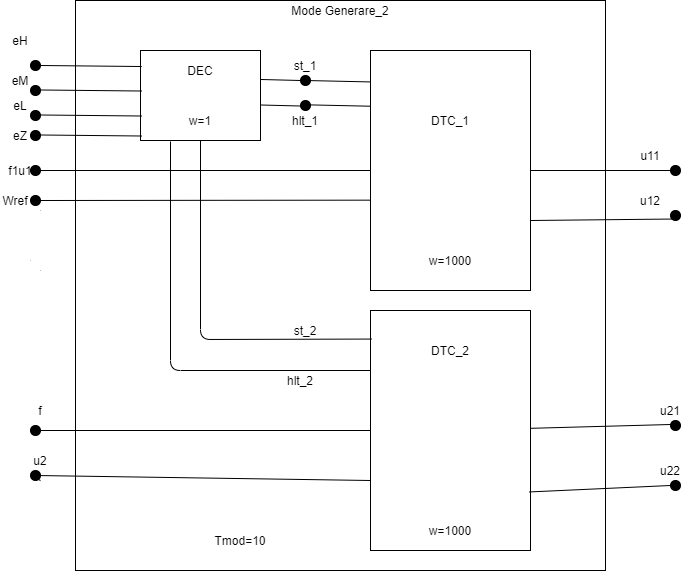

The diagram above was exported from draw.io. Its source (the exported page's mxGraphModel, read from the mxfile embedded in the PNG):
<mxGraphModel dx="1247" dy="665" grid="1" gridSize="10" guides="1" tooltips="1" connect="1" arrows="1" fold="1" page="1" pageScale="1" pageWidth="850" pageHeight="1100" math="0" shadow="0">
  <root>
    <mxCell id="Lgg7AUYEgkx1ow42EqY6-0" />
    <mxCell id="Lgg7AUYEgkx1ow42EqY6-1" parent="Lgg7AUYEgkx1ow42EqY6-0" />
    <mxCell id="Lgg7AUYEgkx1ow42EqY6-2" value="" style="rounded=0;whiteSpace=wrap;html=1;" vertex="1" parent="Lgg7AUYEgkx1ow42EqY6-1">
      <mxGeometry x="115" y="30" width="530" height="570" as="geometry" />
    </mxCell>
    <mxCell id="Lgg7AUYEgkx1ow42EqY6-3" value="" style="rounded=0;whiteSpace=wrap;html=1;fillColor=#ffffff;" vertex="1" parent="Lgg7AUYEgkx1ow42EqY6-1">
      <mxGeometry x="180" y="80" width="120" height="90" as="geometry" />
    </mxCell>
    <mxCell id="Lgg7AUYEgkx1ow42EqY6-4" value="" style="rounded=0;whiteSpace=wrap;html=1;fillColor=#ffffff;" vertex="1" parent="Lgg7AUYEgkx1ow42EqY6-1">
      <mxGeometry x="410" y="80" width="160" height="240" as="geometry" />
    </mxCell>
    <mxCell id="Lgg7AUYEgkx1ow42EqY6-5" value="DEC" style="text;html=1;strokeColor=none;fillColor=none;align=center;verticalAlign=middle;whiteSpace=wrap;rounded=0;" vertex="1" parent="Lgg7AUYEgkx1ow42EqY6-1">
      <mxGeometry x="220" y="90" width="40" height="20" as="geometry" />
    </mxCell>
    <mxCell id="Lgg7AUYEgkx1ow42EqY6-6" value="DTC_1" style="text;html=1;strokeColor=none;fillColor=none;align=center;verticalAlign=middle;whiteSpace=wrap;rounded=0;" vertex="1" parent="Lgg7AUYEgkx1ow42EqY6-1">
      <mxGeometry x="470" y="140" width="40" height="20" as="geometry" />
    </mxCell>
    <mxCell id="Lgg7AUYEgkx1ow42EqY6-7" value="w=1000" style="text;html=1;strokeColor=none;fillColor=none;align=center;verticalAlign=middle;whiteSpace=wrap;rounded=0;" vertex="1" parent="Lgg7AUYEgkx1ow42EqY6-1">
      <mxGeometry x="470" y="280" width="40" height="20" as="geometry" />
    </mxCell>
    <mxCell id="Lgg7AUYEgkx1ow42EqY6-8" value="w=1" style="text;html=1;strokeColor=none;fillColor=none;align=center;verticalAlign=middle;whiteSpace=wrap;rounded=0;" vertex="1" parent="Lgg7AUYEgkx1ow42EqY6-1">
      <mxGeometry x="220" y="140" width="40" height="20" as="geometry" />
    </mxCell>
    <mxCell id="pxxQck-6LDzRAth5XYXA-0" value="" style="ellipse;whiteSpace=wrap;html=1;aspect=fixed;fillColor=#000000;" vertex="1" parent="Lgg7AUYEgkx1ow42EqY6-1">
      <mxGeometry x="70" y="90" width="10" height="10" as="geometry" />
    </mxCell>
    <mxCell id="pxxQck-6LDzRAth5XYXA-1" value="" style="ellipse;whiteSpace=wrap;html=1;aspect=fixed;fillColor=#000000;" vertex="1" parent="Lgg7AUYEgkx1ow42EqY6-1">
      <mxGeometry x="70" y="115" width="10" height="10" as="geometry" />
    </mxCell>
    <mxCell id="pxxQck-6LDzRAth5XYXA-2" value="" style="ellipse;whiteSpace=wrap;html=1;aspect=fixed;fillColor=#000000;" vertex="1" parent="Lgg7AUYEgkx1ow42EqY6-1">
      <mxGeometry x="70" y="140" width="10" height="10" as="geometry" />
    </mxCell>
    <mxCell id="pxxQck-6LDzRAth5XYXA-3" value="" style="ellipse;whiteSpace=wrap;html=1;aspect=fixed;fillColor=#000000;" vertex="1" parent="Lgg7AUYEgkx1ow42EqY6-1">
      <mxGeometry x="70" y="160" width="10" height="10" as="geometry" />
    </mxCell>
    <mxCell id="pxxQck-6LDzRAth5XYXA-4" value="" style="endArrow=none;html=1;entryX=0.01;entryY=0.178;entryDx=0;entryDy=0;entryPerimeter=0;exitX=1;exitY=0.5;exitDx=0;exitDy=0;" edge="1" parent="Lgg7AUYEgkx1ow42EqY6-1" source="pxxQck-6LDzRAth5XYXA-0" target="Lgg7AUYEgkx1ow42EqY6-3">
      <mxGeometry width="50" height="50" relative="1" as="geometry">
        <mxPoint x="79" y="91" as="sourcePoint" />
        <mxPoint x="120" y="210" as="targetPoint" />
      </mxGeometry>
    </mxCell>
    <mxCell id="pxxQck-6LDzRAth5XYXA-9" value="" style="endArrow=none;html=1;entryX=0.01;entryY=0.178;entryDx=0;entryDy=0;entryPerimeter=0;exitX=1;exitY=0.5;exitDx=0;exitDy=0;" edge="1" parent="Lgg7AUYEgkx1ow42EqY6-1">
      <mxGeometry width="50" height="50" relative="1" as="geometry">
        <mxPoint x="80" y="119.49" as="sourcePoint" />
        <mxPoint x="181.19999999999993" y="120.50999999999998" as="targetPoint" />
      </mxGeometry>
    </mxCell>
    <mxCell id="pxxQck-6LDzRAth5XYXA-10" value="" style="endArrow=none;html=1;entryX=0.01;entryY=0.178;entryDx=0;entryDy=0;entryPerimeter=0;exitX=1;exitY=0.5;exitDx=0;exitDy=0;" edge="1" parent="Lgg7AUYEgkx1ow42EqY6-1">
      <mxGeometry width="50" height="50" relative="1" as="geometry">
        <mxPoint x="80" y="144.49000000000007" as="sourcePoint" />
        <mxPoint x="181.19999999999993" y="145.50999999999993" as="targetPoint" />
      </mxGeometry>
    </mxCell>
    <mxCell id="pxxQck-6LDzRAth5XYXA-11" value="" style="endArrow=none;html=1;entryX=0.01;entryY=0.178;entryDx=0;entryDy=0;entryPerimeter=0;exitX=1;exitY=0.5;exitDx=0;exitDy=0;" edge="1" parent="Lgg7AUYEgkx1ow42EqY6-1">
      <mxGeometry width="50" height="50" relative="1" as="geometry">
        <mxPoint x="80" y="164.49000000000007" as="sourcePoint" />
        <mxPoint x="181.19999999999993" y="165.50999999999993" as="targetPoint" />
      </mxGeometry>
    </mxCell>
    <mxCell id="pxxQck-6LDzRAth5XYXA-12" value="" style="ellipse;whiteSpace=wrap;html=1;aspect=fixed;fillColor=#000000;" vertex="1" parent="Lgg7AUYEgkx1ow42EqY6-1">
      <mxGeometry x="340" y="105" width="10" height="10" as="geometry" />
    </mxCell>
    <mxCell id="pxxQck-6LDzRAth5XYXA-13" value="" style="ellipse;whiteSpace=wrap;html=1;aspect=fixed;fillColor=#000000;" vertex="1" parent="Lgg7AUYEgkx1ow42EqY6-1">
      <mxGeometry x="340" y="130" width="10" height="10" as="geometry" />
    </mxCell>
    <mxCell id="pxxQck-6LDzRAth5XYXA-14" value="" style="endArrow=none;html=1;exitX=0.999;exitY=0.322;exitDx=0;exitDy=0;exitPerimeter=0;entryX=0;entryY=0.5;entryDx=0;entryDy=0;" edge="1" parent="Lgg7AUYEgkx1ow42EqY6-1" source="Lgg7AUYEgkx1ow42EqY6-3" target="pxxQck-6LDzRAth5XYXA-12">
      <mxGeometry width="50" height="50" relative="1" as="geometry">
        <mxPoint x="290" y="150" as="sourcePoint" />
        <mxPoint x="341" y="114" as="targetPoint" />
      </mxGeometry>
    </mxCell>
    <mxCell id="pxxQck-6LDzRAth5XYXA-19" value="" style="endArrow=none;html=1;exitX=0.999;exitY=0.322;exitDx=0;exitDy=0;exitPerimeter=0;entryX=0;entryY=0.5;entryDx=0;entryDy=0;" edge="1" parent="Lgg7AUYEgkx1ow42EqY6-1">
      <mxGeometry width="50" height="50" relative="1" as="geometry">
        <mxPoint x="299.88" y="134.49" as="sourcePoint" />
        <mxPoint x="340" y="135.51" as="targetPoint" />
      </mxGeometry>
    </mxCell>
    <mxCell id="pxxQck-6LDzRAth5XYXA-20" value="" style="endArrow=none;html=1;entryX=0.003;entryY=0.131;entryDx=0;entryDy=0;entryPerimeter=0;" edge="1" parent="Lgg7AUYEgkx1ow42EqY6-1" target="Lgg7AUYEgkx1ow42EqY6-4">
      <mxGeometry width="50" height="50" relative="1" as="geometry">
        <mxPoint x="345" y="110" as="sourcePoint" />
        <mxPoint x="407" y="112" as="targetPoint" />
      </mxGeometry>
    </mxCell>
    <mxCell id="pxxQck-6LDzRAth5XYXA-21" value="" style="endArrow=none;html=1;entryX=0.003;entryY=0.131;entryDx=0;entryDy=0;entryPerimeter=0;" edge="1" parent="Lgg7AUYEgkx1ow42EqY6-1">
      <mxGeometry width="50" height="50" relative="1" as="geometry">
        <mxPoint x="344.52" y="134.28" as="sourcePoint" />
        <mxPoint x="410" y="135.72000000000003" as="targetPoint" />
      </mxGeometry>
    </mxCell>
    <mxCell id="pxxQck-6LDzRAth5XYXA-22" value="eH" style="text;html=1;strokeColor=none;fillColor=none;align=center;verticalAlign=middle;whiteSpace=wrap;rounded=0;" vertex="1" parent="Lgg7AUYEgkx1ow42EqY6-1">
      <mxGeometry x="40" y="60" width="40" height="20" as="geometry" />
    </mxCell>
    <mxCell id="pxxQck-6LDzRAth5XYXA-23" value="eM" style="text;html=1;strokeColor=none;fillColor=none;align=center;verticalAlign=middle;whiteSpace=wrap;rounded=0;" vertex="1" parent="Lgg7AUYEgkx1ow42EqY6-1">
      <mxGeometry x="40" y="100" width="40" height="20" as="geometry" />
    </mxCell>
    <mxCell id="pxxQck-6LDzRAth5XYXA-24" value="eL" style="text;html=1;strokeColor=none;fillColor=none;align=center;verticalAlign=middle;whiteSpace=wrap;rounded=0;" vertex="1" parent="Lgg7AUYEgkx1ow42EqY6-1">
      <mxGeometry x="40" y="125" width="40" height="20" as="geometry" />
    </mxCell>
    <mxCell id="pxxQck-6LDzRAth5XYXA-25" value="eZ" style="text;html=1;strokeColor=none;fillColor=none;align=center;verticalAlign=middle;whiteSpace=wrap;rounded=0;" vertex="1" parent="Lgg7AUYEgkx1ow42EqY6-1">
      <mxGeometry x="40" y="155" width="40" height="20" as="geometry" />
    </mxCell>
    <mxCell id="pxxQck-6LDzRAth5XYXA-26" value="st_1" style="text;html=1;strokeColor=none;fillColor=none;align=center;verticalAlign=middle;whiteSpace=wrap;rounded=0;" vertex="1" parent="Lgg7AUYEgkx1ow42EqY6-1">
      <mxGeometry x="325" y="85" width="40" height="20" as="geometry" />
    </mxCell>
    <mxCell id="pxxQck-6LDzRAth5XYXA-27" value="hlt_1" style="text;html=1;strokeColor=none;fillColor=none;align=center;verticalAlign=middle;whiteSpace=wrap;rounded=0;" vertex="1" parent="Lgg7AUYEgkx1ow42EqY6-1">
      <mxGeometry x="325" y="140" width="40" height="20" as="geometry" />
    </mxCell>
    <mxCell id="pxxQck-6LDzRAth5XYXA-28" value="" style="endArrow=none;html=1;" edge="1" parent="Lgg7AUYEgkx1ow42EqY6-1" source="pxxQck-6LDzRAth5XYXA-53">
      <mxGeometry width="50" height="50" relative="1" as="geometry">
        <mxPoint x="680" y="150" as="sourcePoint" />
        <mxPoint x="710" y="200" as="targetPoint" />
      </mxGeometry>
    </mxCell>
    <mxCell id="pxxQck-6LDzRAth5XYXA-30" value="" style="endArrow=none;html=1;entryX=0;entryY=1;entryDx=0;entryDy=0;" edge="1" parent="Lgg7AUYEgkx1ow42EqY6-1" target="pxxQck-6LDzRAth5XYXA-55">
      <mxGeometry width="50" height="50" relative="1" as="geometry">
        <mxPoint x="570" y="250" as="sourcePoint" />
        <mxPoint x="710" y="250" as="targetPoint" />
      </mxGeometry>
    </mxCell>
    <mxCell id="pxxQck-6LDzRAth5XYXA-31" value="u11" style="text;html=1;strokeColor=none;fillColor=none;align=center;verticalAlign=middle;whiteSpace=wrap;rounded=0;" vertex="1" parent="Lgg7AUYEgkx1ow42EqY6-1">
      <mxGeometry x="670" y="175" width="40" height="20" as="geometry" />
    </mxCell>
    <mxCell id="pxxQck-6LDzRAth5XYXA-32" value="u12" style="text;html=1;strokeColor=none;fillColor=none;align=center;verticalAlign=middle;whiteSpace=wrap;rounded=0;" vertex="1" parent="Lgg7AUYEgkx1ow42EqY6-1">
      <mxGeometry x="670" y="220" width="40" height="20" as="geometry" />
    </mxCell>
    <mxCell id="pxxQck-6LDzRAth5XYXA-33" value="" style="endArrow=none;html=1;entryX=0;entryY=0.5;entryDx=0;entryDy=0;" edge="1" parent="Lgg7AUYEgkx1ow42EqY6-1" source="pxxQck-6LDzRAth5XYXA-37" target="Lgg7AUYEgkx1ow42EqY6-4">
      <mxGeometry width="50" height="50" relative="1" as="geometry">
        <mxPoint x="70" y="200" as="sourcePoint" />
        <mxPoint x="120" y="230" as="targetPoint" />
      </mxGeometry>
    </mxCell>
    <mxCell id="pxxQck-6LDzRAth5XYXA-34" value="" style="endArrow=none;html=1;entryX=0;entryY=0.5;entryDx=0;entryDy=0;" edge="1" parent="Lgg7AUYEgkx1ow42EqY6-1" source="pxxQck-6LDzRAth5XYXA-39">
      <mxGeometry width="50" height="50" relative="1" as="geometry">
        <mxPoint x="70" y="229.66" as="sourcePoint" />
        <mxPoint x="410.0000000000001" y="229.66" as="targetPoint" />
      </mxGeometry>
    </mxCell>
    <mxCell id="pxxQck-6LDzRAth5XYXA-37" value="" style="ellipse;whiteSpace=wrap;html=1;aspect=fixed;fillColor=#000000;" vertex="1" parent="Lgg7AUYEgkx1ow42EqY6-1">
      <mxGeometry x="70" y="195" width="10" height="10" as="geometry" />
    </mxCell>
    <mxCell id="pxxQck-6LDzRAth5XYXA-38" value="" style="endArrow=none;html=1;entryX=0;entryY=0.5;entryDx=0;entryDy=0;" edge="1" parent="Lgg7AUYEgkx1ow42EqY6-1" target="pxxQck-6LDzRAth5XYXA-37">
      <mxGeometry width="50" height="50" relative="1" as="geometry">
        <mxPoint x="70" y="200" as="sourcePoint" />
        <mxPoint x="410.0000000000001" y="200" as="targetPoint" />
      </mxGeometry>
    </mxCell>
    <mxCell id="pxxQck-6LDzRAth5XYXA-39" value="" style="ellipse;whiteSpace=wrap;html=1;aspect=fixed;fillColor=#000000;" vertex="1" parent="Lgg7AUYEgkx1ow42EqY6-1">
      <mxGeometry x="70" y="225" width="10" height="10" as="geometry" />
    </mxCell>
    <mxCell id="pxxQck-6LDzRAth5XYXA-40" value="" style="endArrow=none;html=1;entryX=0;entryY=0.5;entryDx=0;entryDy=0;" edge="1" parent="Lgg7AUYEgkx1ow42EqY6-1" target="pxxQck-6LDzRAth5XYXA-39">
      <mxGeometry width="50" height="50" relative="1" as="geometry">
        <mxPoint x="70" y="229.65999999999997" as="sourcePoint" />
        <mxPoint x="410.0000000000001" y="229.65999999999997" as="targetPoint" />
      </mxGeometry>
    </mxCell>
    <mxCell id="pxxQck-6LDzRAth5XYXA-46" value="" style="endArrow=none;html=1;entryX=0;entryY=0.5;entryDx=0;entryDy=0;" edge="1" parent="Lgg7AUYEgkx1ow42EqY6-1">
      <mxGeometry width="50" height="50" relative="1" as="geometry">
        <mxPoint x="70" y="289.65999999999997" as="sourcePoint" />
        <mxPoint x="70" y="290" as="targetPoint" />
      </mxGeometry>
    </mxCell>
    <mxCell id="pxxQck-6LDzRAth5XYXA-47" value="f1u1" style="text;html=1;strokeColor=none;fillColor=none;align=center;verticalAlign=middle;whiteSpace=wrap;rounded=0;" vertex="1" parent="Lgg7AUYEgkx1ow42EqY6-1">
      <mxGeometry x="40" y="190" width="40" height="20" as="geometry" />
    </mxCell>
    <mxCell id="pxxQck-6LDzRAth5XYXA-48" value="Wref&amp;nbsp; &amp;nbsp;" style="text;html=1;strokeColor=none;fillColor=none;align=center;verticalAlign=middle;whiteSpace=wrap;rounded=0;" vertex="1" parent="Lgg7AUYEgkx1ow42EqY6-1">
      <mxGeometry x="40" y="220" width="40" height="20" as="geometry" />
    </mxCell>
    <mxCell id="pxxQck-6LDzRAth5XYXA-51" value="Tmod=10" style="text;html=1;strokeColor=none;fillColor=none;align=center;verticalAlign=middle;whiteSpace=wrap;rounded=0;" vertex="1" parent="Lgg7AUYEgkx1ow42EqY6-1">
      <mxGeometry x="260" y="560" width="40" height="20" as="geometry" />
    </mxCell>
    <mxCell id="pxxQck-6LDzRAth5XYXA-52" value="Mode Generare_2" style="text;html=1;strokeColor=none;fillColor=none;align=center;verticalAlign=middle;whiteSpace=wrap;rounded=0;" vertex="1" parent="Lgg7AUYEgkx1ow42EqY6-1">
      <mxGeometry x="310" y="30" width="140" height="20" as="geometry" />
    </mxCell>
    <mxCell id="pxxQck-6LDzRAth5XYXA-53" value="" style="ellipse;whiteSpace=wrap;html=1;aspect=fixed;fillColor=#000000;" vertex="1" parent="Lgg7AUYEgkx1ow42EqY6-1">
      <mxGeometry x="710" y="195" width="10" height="10" as="geometry" />
    </mxCell>
    <mxCell id="pxxQck-6LDzRAth5XYXA-54" value="" style="endArrow=none;html=1;" edge="1" parent="Lgg7AUYEgkx1ow42EqY6-1" source="Lgg7AUYEgkx1ow42EqY6-4" target="pxxQck-6LDzRAth5XYXA-53">
      <mxGeometry width="50" height="50" relative="1" as="geometry">
        <mxPoint x="570" y="200" as="sourcePoint" />
        <mxPoint x="710" y="200" as="targetPoint" />
      </mxGeometry>
    </mxCell>
    <mxCell id="pxxQck-6LDzRAth5XYXA-55" value="" style="ellipse;whiteSpace=wrap;html=1;aspect=fixed;fillColor=#000000;" vertex="1" parent="Lgg7AUYEgkx1ow42EqY6-1">
      <mxGeometry x="710" y="240" width="10" height="10" as="geometry" />
    </mxCell>
    <mxCell id="pxxQck-6LDzRAth5XYXA-58" value="" style="rounded=0;whiteSpace=wrap;html=1;fillColor=#ffffff;" vertex="1" parent="Lgg7AUYEgkx1ow42EqY6-1">
      <mxGeometry x="410" y="340" width="160" height="240" as="geometry" />
    </mxCell>
    <mxCell id="pxxQck-6LDzRAth5XYXA-59" value="DTC_2" style="text;html=1;strokeColor=none;fillColor=none;align=center;verticalAlign=middle;whiteSpace=wrap;rounded=0;" vertex="1" parent="Lgg7AUYEgkx1ow42EqY6-1">
      <mxGeometry x="470" y="370" width="40" height="20" as="geometry" />
    </mxCell>
    <mxCell id="pxxQck-6LDzRAth5XYXA-60" value="w=1000" style="text;html=1;strokeColor=none;fillColor=none;align=center;verticalAlign=middle;whiteSpace=wrap;rounded=0;" vertex="1" parent="Lgg7AUYEgkx1ow42EqY6-1">
      <mxGeometry x="470" y="550" width="40" height="20" as="geometry" />
    </mxCell>
    <mxCell id="pxxQck-6LDzRAth5XYXA-65" value="" style="ellipse;whiteSpace=wrap;html=1;aspect=fixed;fillColor=#000000;" vertex="1" parent="Lgg7AUYEgkx1ow42EqY6-1">
      <mxGeometry x="710" y="450" width="10" height="10" as="geometry" />
    </mxCell>
    <mxCell id="pxxQck-6LDzRAth5XYXA-66" value="" style="endArrow=none;html=1;" edge="1" parent="Lgg7AUYEgkx1ow42EqY6-1" source="pxxQck-6LDzRAth5XYXA-58">
      <mxGeometry width="50" height="50" relative="1" as="geometry">
        <mxPoint x="770" y="360" as="sourcePoint" />
        <mxPoint x="710" y="454" as="targetPoint" />
        <Array as="points" />
      </mxGeometry>
    </mxCell>
    <mxCell id="pxxQck-6LDzRAth5XYXA-67" value="" style="ellipse;whiteSpace=wrap;html=1;aspect=fixed;fillColor=#000000;" vertex="1" parent="Lgg7AUYEgkx1ow42EqY6-1">
      <mxGeometry x="710" y="510" width="10" height="10" as="geometry" />
    </mxCell>
    <mxCell id="pxxQck-6LDzRAth5XYXA-74" value="" style="endArrow=none;html=1;entryX=0;entryY=0.5;entryDx=0;entryDy=0;" edge="1" parent="Lgg7AUYEgkx1ow42EqY6-1" target="pxxQck-6LDzRAth5XYXA-67">
      <mxGeometry width="50" height="50" relative="1" as="geometry">
        <mxPoint x="568.54" y="521.46" as="sourcePoint" />
        <mxPoint x="710.0044660940675" y="519.9955339059327" as="targetPoint" />
      </mxGeometry>
    </mxCell>
    <mxCell id="pxxQck-6LDzRAth5XYXA-75" value="u21" style="text;html=1;strokeColor=none;fillColor=none;align=center;verticalAlign=middle;whiteSpace=wrap;rounded=0;" vertex="1" parent="Lgg7AUYEgkx1ow42EqY6-1">
      <mxGeometry x="690" y="430" width="40" height="20" as="geometry" />
    </mxCell>
    <mxCell id="pxxQck-6LDzRAth5XYXA-76" value="u22" style="text;html=1;strokeColor=none;fillColor=none;align=center;verticalAlign=middle;whiteSpace=wrap;rounded=0;" vertex="1" parent="Lgg7AUYEgkx1ow42EqY6-1">
      <mxGeometry x="690" y="490" width="40" height="20" as="geometry" />
    </mxCell>
    <mxCell id="pxxQck-6LDzRAth5XYXA-77" value="st_2" style="text;html=1;strokeColor=none;fillColor=none;align=center;verticalAlign=middle;whiteSpace=wrap;rounded=0;" vertex="1" parent="Lgg7AUYEgkx1ow42EqY6-1">
      <mxGeometry x="325" y="350" width="40" height="20" as="geometry" />
    </mxCell>
    <mxCell id="pxxQck-6LDzRAth5XYXA-78" value="hlt_2" style="text;html=1;strokeColor=none;fillColor=none;align=center;verticalAlign=middle;whiteSpace=wrap;rounded=0;" vertex="1" parent="Lgg7AUYEgkx1ow42EqY6-1">
      <mxGeometry x="320" y="400" width="40" height="20" as="geometry" />
    </mxCell>
    <mxCell id="pxxQck-6LDzRAth5XYXA-79" value="" style="endArrow=none;html=1;exitX=0.006;exitY=0.119;exitDx=0;exitDy=0;exitPerimeter=0;" edge="1" parent="Lgg7AUYEgkx1ow42EqY6-1" source="pxxQck-6LDzRAth5XYXA-58" target="Lgg7AUYEgkx1ow42EqY6-3">
      <mxGeometry width="50" height="50" relative="1" as="geometry">
        <mxPoint x="240" y="320" as="sourcePoint" />
        <mxPoint x="290" y="270" as="targetPoint" />
        <Array as="points">
          <mxPoint x="240" y="369" />
        </Array>
      </mxGeometry>
    </mxCell>
    <mxCell id="pxxQck-6LDzRAth5XYXA-80" value="" style="endArrow=none;html=1;exitX=0;exitY=0.25;exitDx=0;exitDy=0;" edge="1" parent="Lgg7AUYEgkx1ow42EqY6-1" source="pxxQck-6LDzRAth5XYXA-58">
      <mxGeometry width="50" height="50" relative="1" as="geometry">
        <mxPoint x="380.96000000000004" y="369.56000000000006" as="sourcePoint" />
        <mxPoint x="210" y="170.9999999999999" as="targetPoint" />
        <Array as="points">
          <mxPoint x="210" y="400" />
        </Array>
      </mxGeometry>
    </mxCell>
    <mxCell id="pxxQck-6LDzRAth5XYXA-81" value="" style="endArrow=none;html=1;entryX=0;entryY=0.5;entryDx=0;entryDy=0;" edge="1" parent="Lgg7AUYEgkx1ow42EqY6-1" source="pxxQck-6LDzRAth5XYXA-84" target="pxxQck-6LDzRAth5XYXA-58">
      <mxGeometry width="50" height="50" relative="1" as="geometry">
        <mxPoint x="80" y="460" as="sourcePoint" />
        <mxPoint x="70" y="460" as="targetPoint" />
      </mxGeometry>
    </mxCell>
    <mxCell id="pxxQck-6LDzRAth5XYXA-82" value="" style="endArrow=none;html=1;entryX=0;entryY=0.5;entryDx=0;entryDy=0;" edge="1" parent="Lgg7AUYEgkx1ow42EqY6-1" source="pxxQck-6LDzRAth5XYXA-98">
      <mxGeometry width="50" height="50" relative="1" as="geometry">
        <mxPoint x="80" y="510" as="sourcePoint" />
        <mxPoint x="410" y="510" as="targetPoint" />
      </mxGeometry>
    </mxCell>
    <mxCell id="pxxQck-6LDzRAth5XYXA-84" value="" style="ellipse;whiteSpace=wrap;html=1;aspect=fixed;fillColor=#000000;" vertex="1" parent="Lgg7AUYEgkx1ow42EqY6-1">
      <mxGeometry x="70" y="455" width="10" height="10" as="geometry" />
    </mxCell>
    <mxCell id="pxxQck-6LDzRAth5XYXA-85" value="" style="endArrow=none;html=1;entryX=0;entryY=0.5;entryDx=0;entryDy=0;" edge="1" parent="Lgg7AUYEgkx1ow42EqY6-1" target="pxxQck-6LDzRAth5XYXA-84">
      <mxGeometry width="50" height="50" relative="1" as="geometry">
        <mxPoint x="80" y="460" as="sourcePoint" />
        <mxPoint x="410.0000000000001" y="460" as="targetPoint" />
      </mxGeometry>
    </mxCell>
    <mxCell id="pxxQck-6LDzRAth5XYXA-95" value="" style="endArrow=none;html=1;entryX=0;entryY=0.5;entryDx=0;entryDy=0;" edge="1" parent="Lgg7AUYEgkx1ow42EqY6-1">
      <mxGeometry width="50" height="50" relative="1" as="geometry">
        <mxPoint x="80" y="239.65999999999997" as="sourcePoint" />
        <mxPoint x="79.99999999999591" y="240" as="targetPoint" />
      </mxGeometry>
    </mxCell>
    <mxCell id="pxxQck-6LDzRAth5XYXA-96" value="" style="endArrow=none;html=1;entryX=0;entryY=0.5;entryDx=0;entryDy=0;" edge="1" parent="Lgg7AUYEgkx1ow42EqY6-1">
      <mxGeometry width="50" height="50" relative="1" as="geometry">
        <mxPoint x="80" y="299.65999999999997" as="sourcePoint" />
        <mxPoint x="80" y="300" as="targetPoint" />
      </mxGeometry>
    </mxCell>
    <mxCell id="pxxQck-6LDzRAth5XYXA-98" value="" style="ellipse;whiteSpace=wrap;html=1;aspect=fixed;fillColor=#000000;" vertex="1" parent="Lgg7AUYEgkx1ow42EqY6-1">
      <mxGeometry x="70" y="500" width="10" height="10" as="geometry" />
    </mxCell>
    <mxCell id="pxxQck-6LDzRAth5XYXA-99" value="" style="endArrow=none;html=1;entryX=0;entryY=0.5;entryDx=0;entryDy=0;" edge="1" parent="Lgg7AUYEgkx1ow42EqY6-1" target="pxxQck-6LDzRAth5XYXA-98">
      <mxGeometry width="50" height="50" relative="1" as="geometry">
        <mxPoint x="80" y="510" as="sourcePoint" />
        <mxPoint x="410" y="510" as="targetPoint" />
      </mxGeometry>
    </mxCell>
    <mxCell id="pxxQck-6LDzRAth5XYXA-100" value="f" style="text;html=1;strokeColor=none;fillColor=none;align=center;verticalAlign=middle;whiteSpace=wrap;rounded=0;" vertex="1" parent="Lgg7AUYEgkx1ow42EqY6-1">
      <mxGeometry x="60" y="430" width="40" height="20" as="geometry" />
    </mxCell>
    <mxCell id="pxxQck-6LDzRAth5XYXA-101" value="u2" style="text;html=1;strokeColor=none;fillColor=none;align=center;verticalAlign=middle;whiteSpace=wrap;rounded=0;" vertex="1" parent="Lgg7AUYEgkx1ow42EqY6-1">
      <mxGeometry x="60" y="480" width="40" height="20" as="geometry" />
    </mxCell>
  </root>
</mxGraphModel>